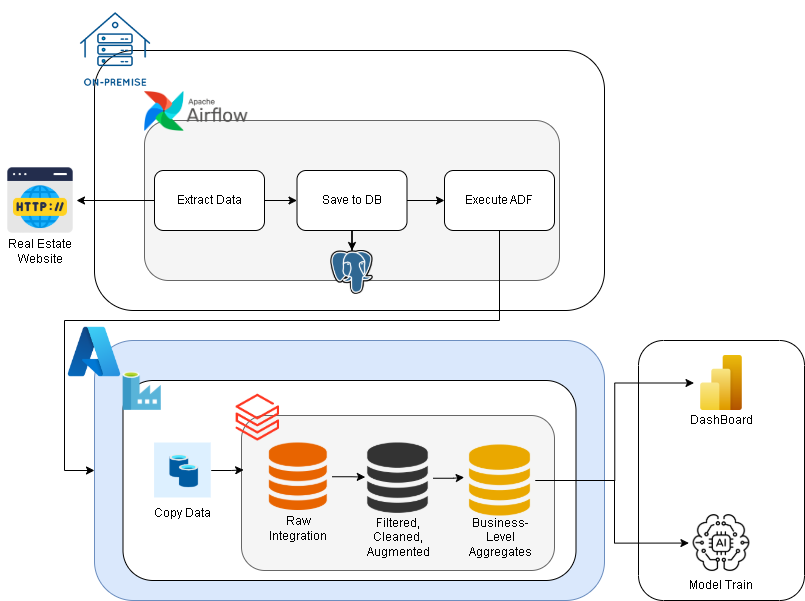

The diagram above was exported from draw.io. Its source (the exported page's mxGraphModel, read from the mxfile embedded in the PNG):
<mxGraphModel dx="1090" dy="581" grid="1" gridSize="10" guides="1" tooltips="1" connect="1" arrows="1" fold="1" page="1" pageScale="1" pageWidth="827" pageHeight="1169" math="0" shadow="0">
  <root>
    <mxCell id="0" />
    <mxCell id="1" parent="0" />
    <mxCell id="AruKYyplBaLCIBD0Mk4b-1" value="" style="rounded=1;whiteSpace=wrap;html=1;" vertex="1" parent="1">
      <mxGeometry x="110" y="130" width="510" height="260" as="geometry" />
    </mxCell>
    <mxCell id="AruKYyplBaLCIBD0Mk4b-2" value="" style="rounded=1;whiteSpace=wrap;html=1;fillColor=#f5f5f5;fontColor=#333333;strokeColor=#666666;" vertex="1" parent="1">
      <mxGeometry x="160" y="200" width="415" height="160" as="geometry" />
    </mxCell>
    <mxCell id="AruKYyplBaLCIBD0Mk4b-7" value="" style="shape=image;verticalLabelPosition=bottom;labelBackgroundColor=default;verticalAlign=top;aspect=fixed;imageAspect=0;image=https://cdn-icons-png.flaticon.com/512/6156/6156283.png;" vertex="1" parent="1">
      <mxGeometry x="20" y="244" width="72" height="72" as="geometry" />
    </mxCell>
    <mxCell id="AruKYyplBaLCIBD0Mk4b-10" value="" style="shape=image;verticalLabelPosition=bottom;labelBackgroundColor=default;verticalAlign=top;aspect=fixed;imageAspect=0;image=https://upload.wikimedia.org/wikipedia/commons/d/de/AirflowLogo.png;" vertex="1" parent="1">
      <mxGeometry x="160" y="171" width="103.45" height="40" as="geometry" />
    </mxCell>
    <mxCell id="AruKYyplBaLCIBD0Mk4b-23" style="edgeStyle=orthogonalEdgeStyle;rounded=0;orthogonalLoop=1;jettySize=auto;html=1;entryX=1;entryY=0.5;entryDx=0;entryDy=0;" edge="1" parent="1" source="AruKYyplBaLCIBD0Mk4b-13" target="AruKYyplBaLCIBD0Mk4b-7">
      <mxGeometry relative="1" as="geometry" />
    </mxCell>
    <mxCell id="AruKYyplBaLCIBD0Mk4b-24" style="edgeStyle=orthogonalEdgeStyle;rounded=0;orthogonalLoop=1;jettySize=auto;html=1;entryX=0;entryY=0.5;entryDx=0;entryDy=0;" edge="1" parent="1" source="AruKYyplBaLCIBD0Mk4b-13" target="AruKYyplBaLCIBD0Mk4b-14">
      <mxGeometry relative="1" as="geometry" />
    </mxCell>
    <mxCell id="AruKYyplBaLCIBD0Mk4b-13" value="Extract Data" style="rounded=1;whiteSpace=wrap;html=1;" vertex="1" parent="1">
      <mxGeometry x="170" y="250" width="110" height="60" as="geometry" />
    </mxCell>
    <mxCell id="AruKYyplBaLCIBD0Mk4b-20" style="edgeStyle=orthogonalEdgeStyle;rounded=0;orthogonalLoop=1;jettySize=auto;html=1;entryX=0.5;entryY=0;entryDx=0;entryDy=0;" edge="1" parent="1" source="AruKYyplBaLCIBD0Mk4b-14" target="AruKYyplBaLCIBD0Mk4b-18">
      <mxGeometry relative="1" as="geometry" />
    </mxCell>
    <mxCell id="AruKYyplBaLCIBD0Mk4b-25" style="edgeStyle=orthogonalEdgeStyle;rounded=0;orthogonalLoop=1;jettySize=auto;html=1;entryX=0;entryY=0.5;entryDx=0;entryDy=0;" edge="1" parent="1" source="AruKYyplBaLCIBD0Mk4b-14" target="AruKYyplBaLCIBD0Mk4b-15">
      <mxGeometry relative="1" as="geometry" />
    </mxCell>
    <mxCell id="AruKYyplBaLCIBD0Mk4b-14" value="Save to DB" style="rounded=1;whiteSpace=wrap;html=1;" vertex="1" parent="1">
      <mxGeometry x="312.5" y="250" width="110" height="60" as="geometry" />
    </mxCell>
    <mxCell id="AruKYyplBaLCIBD0Mk4b-56" style="edgeStyle=orthogonalEdgeStyle;rounded=0;orthogonalLoop=1;jettySize=auto;html=1;entryX=0;entryY=0.5;entryDx=0;entryDy=0;" edge="1" parent="1" source="AruKYyplBaLCIBD0Mk4b-15" target="AruKYyplBaLCIBD0Mk4b-26">
      <mxGeometry relative="1" as="geometry">
        <Array as="points">
          <mxPoint x="515" y="400" />
          <mxPoint x="80" y="400" />
          <mxPoint x="80" y="550" />
        </Array>
      </mxGeometry>
    </mxCell>
    <mxCell id="AruKYyplBaLCIBD0Mk4b-15" value="Execute ADF" style="rounded=1;whiteSpace=wrap;html=1;" vertex="1" parent="1">
      <mxGeometry x="460" y="250" width="110" height="60" as="geometry" />
    </mxCell>
    <mxCell id="AruKYyplBaLCIBD0Mk4b-18" value="" style="shape=image;verticalLabelPosition=bottom;labelBackgroundColor=default;verticalAlign=top;aspect=fixed;imageAspect=0;image=https://upload.wikimedia.org/wikipedia/commons/thumb/2/29/Postgresql_elephant.svg/1200px-Postgresql_elephant.svg.png;" vertex="1" parent="1">
      <mxGeometry x="346.25" y="330" width="42.5" height="43.82" as="geometry" />
    </mxCell>
    <mxCell id="AruKYyplBaLCIBD0Mk4b-26" value="" style="rounded=1;whiteSpace=wrap;html=1;fillColor=#dae8fc;strokeColor=#6c8ebf;" vertex="1" parent="1">
      <mxGeometry x="110" y="420" width="510" height="260" as="geometry" />
    </mxCell>
    <mxCell id="AruKYyplBaLCIBD0Mk4b-33" value="" style="shape=image;verticalLabelPosition=bottom;labelBackgroundColor=default;verticalAlign=top;aspect=fixed;imageAspect=0;image=https://swimburger.net/media/ppnn3pcl/azure.png;" vertex="1" parent="1">
      <mxGeometry x="81.5" y="403" width="57" height="57" as="geometry" />
    </mxCell>
    <mxCell id="AruKYyplBaLCIBD0Mk4b-34" value="" style="rounded=1;whiteSpace=wrap;html=1;" vertex="1" parent="1">
      <mxGeometry x="138.5" y="460" width="453" height="200" as="geometry" />
    </mxCell>
    <mxCell id="AruKYyplBaLCIBD0Mk4b-27" value="" style="shape=image;verticalLabelPosition=bottom;labelBackgroundColor=default;verticalAlign=top;aspect=fixed;imageAspect=0;image=https://symbols.getvecta.com/stencil_28/27_data-factory.8004c08598.png;" vertex="1" parent="1">
      <mxGeometry x="138.5" y="451.5" width="38.5" height="38.5" as="geometry" />
    </mxCell>
    <mxCell id="AruKYyplBaLCIBD0Mk4b-35" value="" style="shape=image;verticalLabelPosition=bottom;labelBackgroundColor=default;verticalAlign=top;aspect=fixed;imageAspect=0;image=https://www.cathrinewilhelmsen.net/images/adf/07-copy-data-activity-azure-data-factory/CopyDataActivityViewSourceCode.png;clipPath=inset(31.68% 72% 34.82% 6%);" vertex="1" parent="1">
      <mxGeometry x="170" y="522.5" width="56.72" height="55" as="geometry" />
    </mxCell>
    <mxCell id="AruKYyplBaLCIBD0Mk4b-36" value="Copy Data" style="text;html=1;align=center;verticalAlign=middle;whiteSpace=wrap;rounded=0;" vertex="1" parent="1">
      <mxGeometry x="168.36" y="577.5" width="60" height="30" as="geometry" />
    </mxCell>
    <mxCell id="AruKYyplBaLCIBD0Mk4b-38" value="" style="rounded=1;whiteSpace=wrap;html=1;fillColor=#f5f5f5;fontColor=#333333;strokeColor=#666666;" vertex="1" parent="1">
      <mxGeometry x="257" y="495" width="313" height="155" as="geometry" />
    </mxCell>
    <mxCell id="AruKYyplBaLCIBD0Mk4b-39" value="" style="shape=image;verticalLabelPosition=bottom;labelBackgroundColor=default;verticalAlign=top;aspect=fixed;imageAspect=0;image=https://1000marcas.net/wp-content/uploads/2025/01/Databricks-Emblem.png;" vertex="1" parent="1">
      <mxGeometry x="228.36" y="471.87" width="90" height="50.63" as="geometry" />
    </mxCell>
    <mxCell id="AruKYyplBaLCIBD0Mk4b-43" value="" style="shape=image;verticalLabelPosition=bottom;labelBackgroundColor=default;verticalAlign=top;aspect=fixed;imageAspect=0;image=https://icones.pro/wp-content/uploads/2021/05/icone-base-donnees-orange.png;" vertex="1" parent="1">
      <mxGeometry x="280" y="522.5" width="67.5" height="67.5" as="geometry" />
    </mxCell>
    <mxCell id="AruKYyplBaLCIBD0Mk4b-46" value="" style="shape=image;verticalLabelPosition=bottom;labelBackgroundColor=default;verticalAlign=top;aspect=fixed;imageAspect=0;image=https://icones.pro/wp-content/uploads/2021/05/icone-base-donnees-jaune.png;" vertex="1" parent="1">
      <mxGeometry x="480" y="524.5" width="71" height="71" as="geometry" />
    </mxCell>
    <mxCell id="AruKYyplBaLCIBD0Mk4b-51" value="" style="shape=image;verticalLabelPosition=bottom;labelBackgroundColor=default;verticalAlign=top;aspect=fixed;imageAspect=0;image=https://brandeps.com/icon-download/D/Database-icon-01.png;" vertex="1" parent="1">
      <mxGeometry x="378.31999999999994" y="522.5" width="70.36" height="70.36" as="geometry" />
    </mxCell>
    <mxCell id="AruKYyplBaLCIBD0Mk4b-52" value="Raw Integration" style="text;html=1;align=center;verticalAlign=middle;whiteSpace=wrap;rounded=0;" vertex="1" parent="1">
      <mxGeometry x="283.75" y="592.86" width="60" height="30" as="geometry" />
    </mxCell>
    <mxCell id="AruKYyplBaLCIBD0Mk4b-53" value="Filtered, Cleaned, Augmented" style="text;html=1;align=center;verticalAlign=middle;whiteSpace=wrap;rounded=0;" vertex="1" parent="1">
      <mxGeometry x="384" y="601.5" width="60" height="30" as="geometry" />
    </mxCell>
    <mxCell id="AruKYyplBaLCIBD0Mk4b-54" value="Business-Level Aggregates" style="text;html=1;align=center;verticalAlign=middle;whiteSpace=wrap;rounded=0;" vertex="1" parent="1">
      <mxGeometry x="485.5" y="601.5" width="60" height="30" as="geometry" />
    </mxCell>
    <mxCell id="AruKYyplBaLCIBD0Mk4b-60" value="" style="rounded=1;whiteSpace=wrap;html=1;" vertex="1" parent="1">
      <mxGeometry x="654" y="420" width="166" height="260" as="geometry" />
    </mxCell>
    <mxCell id="AruKYyplBaLCIBD0Mk4b-57" value="Real Estate Website" style="text;html=1;align=center;verticalAlign=middle;whiteSpace=wrap;rounded=0;" vertex="1" parent="1">
      <mxGeometry x="16" y="316" width="80" height="30" as="geometry" />
    </mxCell>
    <mxCell id="AruKYyplBaLCIBD0Mk4b-58" value="" style="shape=image;verticalLabelPosition=bottom;labelBackgroundColor=default;verticalAlign=top;aspect=fixed;imageAspect=0;image=https://upload.wikimedia.org/wikipedia/commons/thumb/c/cf/New_Power_BI_Logo.svg/1200px-New_Power_BI_Logo.svg.png;" vertex="1" parent="1">
      <mxGeometry x="709.5" y="435" width="55" height="55" as="geometry" />
    </mxCell>
    <mxCell id="AruKYyplBaLCIBD0Mk4b-59" value="DashBoard" style="text;html=1;align=center;verticalAlign=middle;whiteSpace=wrap;rounded=0;" vertex="1" parent="1">
      <mxGeometry x="702" y="490" width="70" height="20" as="geometry" />
    </mxCell>
    <mxCell id="AruKYyplBaLCIBD0Mk4b-61" value="" style="shape=image;verticalLabelPosition=bottom;labelBackgroundColor=default;verticalAlign=top;aspect=fixed;imageAspect=0;image=https://cdn-icons-png.flaticon.com/512/18337/18337835.png;" vertex="1" parent="1">
      <mxGeometry x="704.43" y="590" width="65.14" height="65.14" as="geometry" />
    </mxCell>
    <mxCell id="AruKYyplBaLCIBD0Mk4b-62" value="Model Train" style="text;html=1;align=center;verticalAlign=middle;whiteSpace=wrap;rounded=0;" vertex="1" parent="1">
      <mxGeometry x="702" y="655.14" width="70" height="20" as="geometry" />
    </mxCell>
    <mxCell id="AruKYyplBaLCIBD0Mk4b-63" style="edgeStyle=orthogonalEdgeStyle;rounded=0;orthogonalLoop=1;jettySize=auto;html=1;exitX=1;exitY=0.5;exitDx=0;exitDy=0;entryX=0;entryY=0.5;entryDx=0;entryDy=0;" edge="1" parent="1" source="AruKYyplBaLCIBD0Mk4b-46" target="AruKYyplBaLCIBD0Mk4b-58">
      <mxGeometry relative="1" as="geometry" />
    </mxCell>
    <mxCell id="AruKYyplBaLCIBD0Mk4b-65" style="edgeStyle=orthogonalEdgeStyle;rounded=0;orthogonalLoop=1;jettySize=auto;html=1;exitX=1;exitY=0.5;exitDx=0;exitDy=0;entryX=0;entryY=0.5;entryDx=0;entryDy=0;" edge="1" parent="1" source="AruKYyplBaLCIBD0Mk4b-46" target="AruKYyplBaLCIBD0Mk4b-61">
      <mxGeometry relative="1" as="geometry">
        <Array as="points">
          <mxPoint x="630" y="560" />
          <mxPoint x="630" y="623" />
        </Array>
      </mxGeometry>
    </mxCell>
    <mxCell id="AruKYyplBaLCIBD0Mk4b-67" style="edgeStyle=orthogonalEdgeStyle;rounded=0;orthogonalLoop=1;jettySize=auto;html=1;entryX=0.007;entryY=0.351;entryDx=0;entryDy=0;entryPerimeter=0;" edge="1" parent="1" source="AruKYyplBaLCIBD0Mk4b-35" target="AruKYyplBaLCIBD0Mk4b-38">
      <mxGeometry relative="1" as="geometry" />
    </mxCell>
    <mxCell id="AruKYyplBaLCIBD0Mk4b-69" style="edgeStyle=orthogonalEdgeStyle;rounded=0;orthogonalLoop=1;jettySize=auto;html=1;entryX=0.035;entryY=0.485;entryDx=0;entryDy=0;entryPerimeter=0;" edge="1" parent="1" source="AruKYyplBaLCIBD0Mk4b-43" target="AruKYyplBaLCIBD0Mk4b-51">
      <mxGeometry relative="1" as="geometry" />
    </mxCell>
    <mxCell id="AruKYyplBaLCIBD0Mk4b-71" style="edgeStyle=orthogonalEdgeStyle;rounded=0;orthogonalLoop=1;jettySize=auto;html=1;entryX=-0.004;entryY=0.456;entryDx=0;entryDy=0;entryPerimeter=0;" edge="1" parent="1" source="AruKYyplBaLCIBD0Mk4b-51" target="AruKYyplBaLCIBD0Mk4b-46">
      <mxGeometry relative="1" as="geometry" />
    </mxCell>
    <mxCell id="AruKYyplBaLCIBD0Mk4b-72" value="" style="shape=image;verticalLabelPosition=bottom;labelBackgroundColor=default;verticalAlign=top;aspect=fixed;imageAspect=0;image=https://www.esprinet.com/wp-content/uploads/2022/08/icona-on-premise.png;" vertex="1" parent="1">
      <mxGeometry x="81.5" y="80" width="97" height="97" as="geometry" />
    </mxCell>
  </root>
</mxGraphModel>